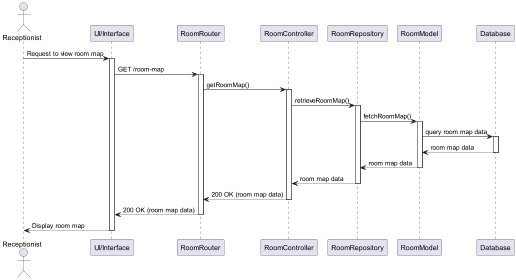

The diagram above was rendered by PlantUML. Its source (embedded in the PNG):
@startuml
actor Receptionist
participant "UI/Interface" as UI
participant "RoomRouter" as Router
participant "RoomController" as Controller
participant "RoomRepository" as Repository
participant "RoomModel" as RoomModel
participant "Database" as DB

Receptionist -> UI: Request to view room map
activate UI
UI -> Router: GET /room-map
activate Router
Router -> Controller: getRoomMap()
activate Controller
Controller -> Repository: retrieveRoomMap()
activate Repository

Repository -> RoomModel: fetchRoomMap()
activate RoomModel
RoomModel -> DB: query room map data
activate DB
DB --> RoomModel: room map data
deactivate DB
RoomModel --> Repository: room map data
deactivate RoomModel
Repository --> Controller: room map data
deactivate Repository

Controller --> Router: 200 OK (room map data)
deactivate Controller
Router --> UI: 200 OK (room map data)
deactivate Router
UI --> Receptionist: Display room map
deactivate UI
@enduml